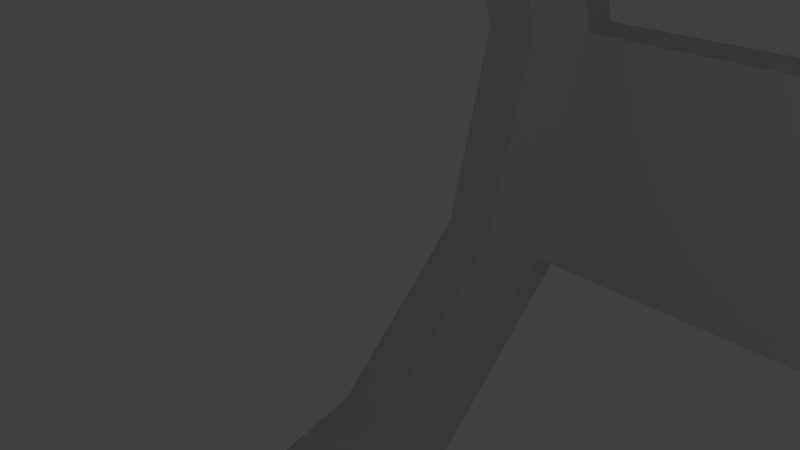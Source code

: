 # Source: planet_portal.blend  (saved by Blender 2.75.0; exported with 4.5.12 LTS)
import bpy
from mathutils import Matrix  # noqa: F401  (used for matrix-valued properties, if any)

bpy.ops.wm.read_factory_settings(use_empty=True)
scene = bpy.context.scene
scene.name = 'Scene'

# ---- collections
col_collection_1 = bpy.data.collections.new('Collection 1'); scene.collection.children.link(col_collection_1)

# ---- world
world_world = bpy.data.worlds.new('World'); scene.world = world_world
world_world.color = (0.05088, 0.05088, 0.05088)
world_world.use_sun_shadow = False
world_world.sun_shadow_jitter_overblur = 0.0
world_world.cycles.sampling_method = 'MANUAL'
world_world.cycles.sample_map_resolution = 256

# ---- cameras
cam_camera = bpy.data.cameras.new('Camera')
cam_camera.clip_end = 100.0
cam_camera.lens = 35.0
cam_camera.sensor_width = 32.0
cam_camera.sensor_height = 18.0
cam_camera.ortho_scale = 7.314
cam_camera.dof.focus_distance = 0.0
cam_camera.dof.aperture_fstop = 128.0

# ---- lights
light_lamp = bpy.data.lights.new('Lamp', 'POINT')
light_lamp.transmission_factor = 0.0
light_lamp.cutoff_distance = 30.0
light_lamp.energy = 100.0
light_lamp.shadow_buffer_clip_start = 1.001
light_lamp.shadow_soft_size = 0.1
light_lamp.shadow_maximum_resolution = 0.006
light_lamp.use_absolute_resolution = True
light_lamp.cycles.use_multiple_importance_sampling = False

# ---- meshes
me_cube_001 = bpy.data.meshes.new('Cube.001')
me_cube_001.from_pydata([(-0.2754, -0.5323, 4.501), (-0.2754, -0.5323, 6.501), (0.1015, -0.429, 32.83), (-0.1015, -0.429, 33.8), (0.2754, -0.5323, 4.501), (0.2754, -0.5323, 6.501), (0.1146, -0.5323, 32.77), (-0.1146, -0.5323, 33.86), (-0.1172, -0.429, 6.501), (-0.1015, -0.429, 35.55), (-0.1015, -0.5323, 35.55), (-0.1172, -0.429, 4.501), (0.1015, -0.5323, 34.59), (0.1172, -0.429, 6.501), (0.1172, -0.429, 4.501), (0.1015, -0.429, 34.59), (-1.926, -0.5103, 42.34), (-1.913, -0.4069, 42.28), (-1.913, -0.5103, 44.04), (-1.913, -0.4069, 44.04), (0.0, -0.5522, 33.31), (0.0, -0.429, 33.31), (0.0, -0.6113, 6.501), (0.0, -0.5904, 4.501), (0.0, -0.429, 6.501), (0.0, -0.429, 4.501), (0.0, -0.429, 35.07), (0.0, -0.5323, 35.07), (0.4011, -1.085, 2.95), (-0.9562, -0.5067, 2.95), (0.9601, -0.4818, 2.95), (-0.3308, -1.032, 2.95), (0.2603, -0.6794, 6.166), (-0.8725, -0.4633, 5.273), (-0.2754, 0.5362, 4.501), (-0.2754, 0.5362, 6.501), (0.1015, 0.4328, 32.83), (-0.1015, 0.4328, 33.8), (0.2754, 0.5362, 4.501), (0.2754, 0.5362, 6.501), (0.1146, 0.5362, 32.77), (-0.1146, 0.5362, 33.86), (-0.1172, 0.4328, 6.501), (-0.1015, 0.4328, 35.55), (-0.1015, 0.5362, 35.55), (-0.1172, 0.4328, 4.501), (0.1015, 0.5362, 34.59), (0.1172, 0.4328, 6.501), (0.1172, 0.4328, 4.501), (0.1015, 0.4328, 34.59), (-1.926, 0.5142, 42.34), (-1.913, 0.4108, 42.28), (-1.913, 0.5142, 44.04), (-1.913, 0.4108, 44.04), (0.0, 0.5561, 33.31), (0.0, 0.4328, 33.31), (0.0, 0.6152, 6.501), (0.0, 0.5943, 4.501), (0.0, 0.4328, 6.501), (0.0, 0.4328, 4.501), (0.0, 0.4328, 35.07), (0.0, 0.5362, 35.07), (0.4011, 1.092, 2.95), (-0.9562, 0.5132, 2.95), (1.359, 0.003251, 2.95), (0.02598, 0.003251, 8.039), (1.2, 0.4883, 2.95), (-0.3308, 1.038, 2.95), (-1.129, 0.003251, 2.95), (0.3692, 0.7581, 5.273), (1.207, -0.00557, 4.6), (-0.8725, 0.4698, 5.273), (0.6196, 0.3362, 7.662), (-0.6155, 0.003251, 7.528), (0.6173, -0.2507, 6.194)], [], [(24, 8, 3, 21), (17, 16, 18, 19), (13, 5, 4, 14), (22, 1, 0, 23), (8, 1, 7, 3), (5, 13, 2, 6), (21, 3, 9, 26), (3, 7, 16, 17), (23, 25, 14, 4), (6, 2, 15, 12), (22, 5, 6, 20), (1, 8, 11, 0), (20, 6, 12, 27), (27, 26, 9, 10), (7, 10, 18, 16), (10, 9, 19, 18), (9, 3, 17, 19), (24, 25, 11, 8), (13, 14, 25, 24), (12, 15, 26, 27), (7, 20, 27, 10), (1, 22, 20, 7), (0, 11, 25, 23), (2, 21, 26, 15), (5, 22, 23, 4), (13, 24, 21, 2), (28, 30, 32), (29, 31, 33), (68, 29, 33), (33, 32, 65), (33, 31, 32), (31, 28, 32), (32, 74, 65), (32, 30, 74), (30, 64, 70), (33, 65, 73), (58, 55, 37, 42), (51, 53, 52, 50), (47, 48, 38, 39), (56, 57, 34, 35), (42, 37, 41, 35), (39, 40, 36, 47), (55, 60, 43, 37), (37, 51, 50, 41), (57, 38, 48, 59), (40, 46, 49, 36), (56, 54, 40, 39), (35, 34, 45, 42), (54, 61, 46, 40), (61, 44, 43, 60), (41, 50, 52, 44), (44, 52, 53, 43), (43, 53, 51, 37), (58, 42, 45, 59), (47, 58, 59, 48), (46, 61, 60, 49), (41, 44, 61, 54), (35, 41, 54, 56), (34, 57, 59, 45), (36, 49, 60, 55), (39, 38, 57, 56), (47, 36, 55, 58), (62, 69, 66), (63, 71, 67), (68, 71, 63), (71, 65, 69), (71, 69, 67), (67, 69, 62), (65, 70, 72), (72, 70, 66), (66, 70, 64), (65, 71, 73), (69, 65, 72), (69, 72, 66), (71, 68, 73), (68, 33, 73), (74, 70, 65), (30, 70, 74)])
_uv = me_cube_001.uv_layers.new(name='UVMap')
_uv.uv.foreach_set('vector', [0.4168, -0.6341, 0.4306, -0.6326, 0.345, 0.2232, 0.3379, 0.1584, 0.4439, 1.218, 0.4544, 1.226, 0.4343, 1.408, 0.4232, 1.406, 0.0, 0.0, 0.0, 0.0, 0.0, 0.0, 0.0, 0.0, -0.008905, -0.6764, -0.02534, -0.6745, -0.03763, -0.7871, -0.02178, -0.7889, 0.4306, -0.6326, 0.4456, -0.6311, 0.3591, 0.2337, 0.345, 0.2232, 0.3915, -0.6369, 0.4041, -0.6355, 0.3311, 0.09655, 0.319, 0.08753, 0.3379, 0.1584, 0.345, 0.2232, 0.3236, 0.4516, 0.3165, 0.3839, 0.345, 0.2232, 0.3633, 0.232, 0.4622, 1.227, 0.4439, 1.218, 0.0, 0.0, 0.0, 0.0, 0.0, 0.0, 0.0, 0.0, 0.319, 0.08753, 0.3311, 0.09655, 0.3094, 0.3185, 0.2964, 0.3172, -0.008905, -0.6764, 0.006867, -0.6783, 0.1035, 0.2092, 0.09579, 0.2839, 0.4456, -0.6311, 0.4306, -0.6326, 0.4472, -0.7907, 0.4622, -0.7891, 0.09579, 0.2839, 0.1035, 0.2092, 0.1282, 0.4573, 0.1211, 0.5263, 0.3025, 0.3853, 0.3165, 0.3839, 0.3236, 0.4516, 0.3084, 0.4532, 0.08758, 0.3611, 0.1142, 0.5944, -0.01097, 1.791, -0.03763, 1.557, 0.3084, 0.4532, 0.3236, 0.4516, 0.4232, 1.406, 0.4065, 1.408, 0.3236, 0.4516, 0.345, 0.2232, 0.4439, 1.218, 0.4232, 1.406, 0.0, 0.0, 0.0, 0.0, 0.0, 0.0, 0.0, 0.0, 0.0, 0.0, 0.0, 0.0, 0.0, 0.0, 0.0, 0.0, 0.2957, 0.32, 0.3094, 0.3185, 0.3165, 0.3839, 0.3025, 0.3853, 0.08758, 0.3611, 0.09579, 0.2839, 0.1211, 0.5263, 0.1142, 0.5944, -0.02534, -0.6745, -0.008905, -0.6764, 0.09579, 0.2839, 0.08758, 0.3611, 0.0, 0.0, 0.0, 0.0, 0.0, 0.0, 0.0, 0.0, 0.3311, 0.09655, 0.3379, 0.1584, 0.3165, 0.3839, 0.3094, 0.3185, 0.006867, -0.6783, -0.008905, -0.6764, -0.02178, -0.7889, -0.005965, -0.7907, 0.4041, -0.6355, 0.4168, -0.6341, 0.3379, 0.1584, 0.3311, 0.09655, 0.0, 0.0, 0.0, 0.0, 0.0, 0.0, 0.0, 0.0, 0.0, 0.0, 0.0, 0.0, 0.0, 0.0, 0.0, 0.0, 0.0, 0.0, 0.0, 0.0, 0.0, 0.0, 0.0, 0.0, 0.0, 0.0, 0.0, 0.0, 0.0, 0.0, 0.0, 0.0, 0.0, 0.0, 0.0, 0.0, 0.0, 0.0, 0.0, 0.0, 0.0, 0.0, 0.0, 0.0, 0.0, 0.0, 0.0, 0.0, 0.0, 0.0, 0.0, 0.0, 0.0, 0.0, 0.0, 0.0, 0.0, 0.0, 0.0, 0.0, 0.1749, -0.6074, 0.2535, 0.1802, 0.2463, 0.2447, 0.1631, -0.6061, 0.1469, 1.233, 0.1673, 1.421, 0.1563, 1.422, 0.1365, 1.241, 0.1863, -0.6087, 0.1669, -0.7891, 0.1839, -0.7907, 0.2004, -0.6102, -0.06686, -0.6764, -0.05398, -0.7889, -0.03813, -0.7871, -0.05042, -0.6745, 0.1631, -0.6061, 0.2463, 0.2447, 0.2323, 0.2551, 0.1473, -0.6045, 0.2004, -0.6102, 0.2722, 0.1102, 0.2602, 0.1191, 0.1863, -0.6087, 0.2535, 0.1802, 0.2745, 0.4044, 0.2673, 0.4716, 0.2463, 0.2447, 0.2463, 0.2447, 0.1469, 1.233, 0.1288, 1.242, 0.2282, 0.2535, 0.0, 0.0, 0.0, 0.0, 0.0, 0.0, 0.0, 0.0, 0.2722, 0.1102, 0.2945, 0.338, 0.2816, 0.3393, 0.2602, 0.1191, -0.06686, -0.6764, -0.1716, 0.284, -0.1793, 0.2092, -0.08263, -0.6783, 0.1473, -0.6045, 0.1287, -0.7852, 0.1457, -0.787, 0.1631, -0.6061, -0.1716, 0.284, -0.1969, 0.5263, -0.204, 0.4573, -0.1793, 0.2092, 0.2884, 0.4058, 0.2824, 0.4732, 0.2673, 0.4716, 0.2745, 0.4044, -0.1633, 0.3611, -0.03813, 1.557, -0.06478, 1.791, -0.19, 0.5945, 0.2824, 0.4732, 0.1839, 1.422, 0.1673, 1.421, 0.2673, 0.4716, 0.2673, 0.4716, 0.1673, 1.421, 0.1469, 1.233, 0.2463, 0.2447, 0.1749, -0.6074, 0.1631, -0.6061, 0.1457, -0.787, 0.1563, -0.7881, 0.1863, -0.6087, 0.1749, -0.6074, 0.1563, -0.7881, 0.1669, -0.7891, 0.2952, 0.3407, 0.2884, 0.4058, 0.2745, 0.4044, 0.2816, 0.3393, -0.1633, 0.3611, -0.19, 0.5945, -0.1969, 0.5263, -0.1716, 0.284, -0.05042, -0.6745, -0.1633, 0.3611, -0.1716, 0.284, -0.06686, -0.6764, 0.0, 0.0, 0.0, 0.0, 0.0, 0.0, 0.0, 0.0, 0.2602, 0.1191, 0.2816, 0.3393, 0.2745, 0.4044, 0.2535, 0.1802, -0.08263, -0.6783, -0.0698, -0.7907, -0.05398, -0.7889, -0.06686, -0.6764, 0.1863, -0.6087, 0.2602, 0.1191, 0.2535, 0.1802, 0.1749, -0.6074, 0.0, 0.0, 0.0, 0.0, 0.0, 0.0, 0.0, 0.0, 0.0, 0.0, 0.0, 0.0, 0.0, 0.0, 0.0, 0.0, 0.0, 0.0, 0.0, 0.0, 0.0, 0.0, 0.0, 0.0, 0.0, 0.0, 0.0, 0.0, 0.0, 0.0, 0.0, 0.0, 0.0, 0.0, 0.0, 0.0, 0.0, 0.0, 0.0, 0.0, 0.0, 0.0, 0.0, 0.0, 0.0, 0.0, 0.0, 0.0, 0.0, 0.0, 0.0, 0.0, 0.0, 0.0, 0.0, 0.0, 0.0, 0.0, 0.0, 0.0, 0.0, 0.0, 0.0, 0.0, 0.0, 0.0, 0.0, 0.0, 0.0, 0.0, 0.0, 0.0, 0.0, 0.0, 0.0, 0.0, 0.0, 0.0, 0.0, 0.0, 0.0, 0.0, 0.0, 0.0, 0.0, 0.0, 0.0, 0.0, 0.0, 0.0, 0.0, 0.0, 0.0, 0.0, 0.0, 0.0])
me_cube_001.use_remesh_preserve_volume = False
me_cube_001.use_remesh_preserve_attributes = False
me_cube_001.use_mirror_vertex_groups = False
me_cube_001.update()
me_torus = bpy.data.meshes.new('Torus')
me_torus.from_pydata([(2.09, 0.0, -1.011), (1.996, 0.0, -0.8156), (1.784, 0.0, -0.7673), (1.615, 0.0, -0.9026), (1.615, 0.0, -1.12), (1.784, 0.0, -1.255), (1.996, 0.0, -1.207), (1.81, 1.045, -1.011), (1.728, 0.9979, -0.8156), (1.545, 0.8922, -0.7673), (1.398, 0.8074, -0.9026), (1.398, 0.8074, -1.12), (1.545, 0.8922, -1.255), (1.728, 0.9979, -1.207), (1.045, 1.81, -1.011), (0.9979, 1.728, -0.8156), (0.8922, 1.545, -0.7673), (0.8074, 1.398, -0.9026), (0.8074, 1.398, -1.12), (0.8922, 1.545, -1.255), (0.9979, 1.728, -1.207), (1.192e-07, 2.09, -1.011), (1.788e-07, 1.996, -0.8156), (1.788e-07, 1.784, -0.7673), (5.96e-08, 1.615, -0.9026), (5.96e-08, 1.615, -1.12), (1.788e-07, 1.784, -1.255), (1.788e-07, 1.996, -1.207), (-1.045, 1.81, -1.011), (-0.9979, 1.728, -0.8156), (-0.8922, 1.545, -0.7673), (-0.8074, 1.398, -0.9026), (-0.8074, 1.398, -1.12), (-0.8922, 1.545, -1.255), (-0.9979, 1.728, -1.207), (-1.81, 1.045, -1.011), (-1.728, 0.9979, -0.8156), (-1.545, 0.8922, -0.7673), (-1.398, 0.8074, -0.9026), (-1.398, 0.8074, -1.12), (-1.545, 0.8922, -1.255), (-1.728, 0.9979, -1.207), (-2.09, 1.827e-07, -1.011), (-1.996, 1.745e-07, -0.8156), (-1.784, 1.56e-07, -0.7673), (-1.615, 1.412e-07, -0.9026), (-1.615, 1.412e-07, -1.12), (-1.784, 1.56e-07, -1.255), (-1.996, 1.745e-07, -1.207), (-1.81, -1.045, -1.011), (-1.728, -0.9979, -0.8156), (-1.545, -0.8922, -0.7673), (-1.398, -0.8074, -0.9026), (-1.398, -0.8074, -1.12), (-1.545, -0.8922, -1.255), (-1.728, -0.9979, -1.207), (-1.045, -1.81, -1.011), (-0.9979, -1.728, -0.8156), (-0.8922, -1.545, -0.7673), (-0.8074, -1.398, -0.9026), (-0.8074, -1.398, -1.12), (-0.8922, -1.545, -1.255), (-0.9979, -1.728, -1.207), (1.192e-07, -2.09, -1.011), (1.788e-07, -1.996, -0.8156), (1.788e-07, -1.784, -0.7673), (5.96e-08, -1.615, -0.9026), (5.96e-08, -1.615, -1.12), (1.788e-07, -1.784, -1.255), (1.788e-07, -1.996, -1.207), (1.045, -1.81, -1.011), (0.9979, -1.728, -0.8156), (0.8922, -1.545, -0.7673), (0.8074, -1.398, -0.9026), (0.8074, -1.398, -1.12), (0.8922, -1.545, -1.255), (0.9979, -1.728, -1.207), (1.81, -1.045, -1.011), (1.728, -0.9979, -0.8156), (1.545, -0.8922, -0.7673), (1.398, -0.8074, -0.9026), (1.398, -0.8074, -1.12), (1.545, -0.8922, -1.255), (1.728, -0.9979, -1.207), (2.09, 0.0, 1.002), (1.996, 0.0, 1.197), (1.784, 0.0, 1.245), (1.615, 0.0, 1.11), (1.615, 0.0, 0.8932), (1.784, 0.0, 0.7579), (1.996, 0.0, 0.8062), (1.81, 1.045, 1.002), (1.728, 0.9979, 1.197), (1.545, 0.8922, 1.245), (1.398, 0.8074, 1.11), (1.398, 0.8074, 0.8932), (1.545, 0.8922, 0.7579), (1.728, 0.9979, 0.8062), (1.045, 1.81, 1.002), (0.9979, 1.728, 1.197), (0.8922, 1.545, 1.245), (0.8074, 1.398, 1.11), (0.8074, 1.398, 0.8932), (0.8922, 1.545, 0.7579), (0.9979, 1.728, 0.8062), (1.192e-07, 2.09, 1.002), (1.788e-07, 1.996, 1.197), (1.788e-07, 1.784, 1.245), (5.96e-08, 1.615, 1.11), (5.96e-08, 1.615, 0.8932), (1.788e-07, 1.784, 0.7579), (1.788e-07, 1.996, 0.8062), (-1.045, 1.81, 1.002), (-0.9979, 1.728, 1.197), (-0.8922, 1.545, 1.245), (-0.8074, 1.398, 1.11), (-0.8074, 1.398, 0.8932), (-0.8922, 1.545, 0.7579), (-0.9979, 1.728, 0.8062), (-1.81, 1.045, 1.002), (-1.728, 0.9979, 1.197), (-1.545, 0.8922, 1.245), (-1.398, 0.8074, 1.11), (-1.398, 0.8074, 0.8932), (-1.545, 0.8922, 0.7579), (-1.728, 0.9979, 0.8062), (-2.09, 1.827e-07, 1.002), (-1.996, 1.745e-07, 1.197), (-1.784, 1.56e-07, 1.245), (-1.615, 1.412e-07, 1.11), (-1.615, 1.412e-07, 0.8932), (-1.784, 1.56e-07, 0.7579), (-1.996, 1.745e-07, 0.8062), (-1.81, -1.045, 1.002), (-1.728, -0.9979, 1.197), (-1.545, -0.8922, 1.245), (-1.398, -0.8074, 1.11), (-1.398, -0.8074, 0.8932), (-1.545, -0.8922, 0.7579), (-1.728, -0.9979, 0.8062), (-1.045, -1.81, 1.002), (-0.9979, -1.728, 1.197), (-0.8922, -1.545, 1.245), (-0.8074, -1.398, 1.11), (-0.8074, -1.398, 0.8932), (-0.8922, -1.545, 0.7579), (-0.9979, -1.728, 0.8062), (1.192e-07, -2.09, 1.002), (1.788e-07, -1.996, 1.197), (1.788e-07, -1.784, 1.245), (5.96e-08, -1.615, 1.11), (5.96e-08, -1.615, 0.8932), (1.788e-07, -1.784, 0.7579), (1.788e-07, -1.996, 0.8062), (1.045, -1.81, 1.002), (0.9979, -1.728, 1.197), (0.8922, -1.545, 1.245), (0.8074, -1.398, 1.11), (0.8074, -1.398, 0.8932), (0.8922, -1.545, 0.7579), (0.9979, -1.728, 0.8062), (1.81, -1.045, 1.002), (1.728, -0.9979, 1.197), (1.545, -0.8922, 1.245), (1.398, -0.8074, 1.11), (1.398, -0.8074, 0.8932), (1.545, -0.8922, 0.7579), (1.728, -0.9979, 0.8062)], [], [(0, 7, 8, 1), (1, 8, 9, 2), (2, 9, 10, 3), (3, 10, 11, 4), (4, 11, 12, 5), (5, 12, 13, 6), (0, 6, 13, 7), (7, 14, 15, 8), (8, 15, 16, 9), (9, 16, 17, 10), (10, 17, 18, 11), (11, 18, 19, 12), (12, 19, 20, 13), (13, 20, 14, 7), (14, 21, 22, 15), (15, 22, 23, 16), (16, 23, 24, 17), (17, 24, 25, 18), (18, 25, 26, 19), (19, 26, 27, 20), (20, 27, 21, 14), (21, 28, 29, 22), (23, 30, 31, 24), (24, 31, 32, 25), (25, 32, 33, 26), (26, 33, 34, 27), (27, 34, 28, 21), (28, 35, 36, 29), (29, 36, 37, 30), (30, 37, 38, 31), (31, 38, 39, 32), (32, 39, 40, 33), (33, 40, 41, 34), (34, 41, 35, 28), (35, 42, 43, 36), (36, 43, 44, 37), (37, 44, 45, 38), (38, 45, 46, 39), (39, 46, 47, 40), (40, 47, 48, 41), (41, 48, 42, 35), (42, 49, 50, 43), (43, 50, 51, 44), (44, 51, 52, 45), (45, 52, 53, 46), (46, 53, 54, 47), (47, 54, 55, 48), (48, 55, 49, 42), (49, 56, 57, 50), (50, 57, 58, 51), (51, 58, 59, 52), (52, 59, 60, 53), (53, 60, 61, 54), (54, 61, 62, 55), (55, 62, 56, 49), (56, 63, 64, 57), (57, 64, 65, 58), (58, 65, 66, 59), (59, 66, 67, 60), (60, 67, 68, 61), (61, 68, 69, 62), (62, 69, 63, 56), (63, 70, 71, 64), (65, 72, 73, 66), (66, 73, 74, 67), (67, 74, 75, 68), (68, 75, 76, 69), (69, 76, 70, 63), (70, 77, 78, 71), (71, 78, 79, 72), (72, 79, 80, 73), (73, 80, 81, 74), (74, 81, 82, 75), (75, 82, 83, 76), (76, 83, 77, 70), (77, 0, 1, 78), (78, 1, 2, 79), (79, 2, 3, 80), (80, 3, 4, 81), (81, 4, 5, 82), (82, 5, 6, 83), (83, 6, 0, 77), (84, 91, 92, 85), (85, 92, 93, 86), (86, 93, 94, 87), (87, 94, 95, 88), (88, 95, 96, 89), (89, 96, 97, 90), (84, 90, 97, 91), (91, 98, 99, 92), (92, 99, 100, 93), (93, 100, 101, 94), (94, 101, 102, 95), (95, 102, 103, 96), (96, 103, 104, 97), (97, 104, 98, 91), (98, 105, 106, 99), (99, 106, 107, 100), (100, 107, 108, 101), (101, 108, 109, 102), (102, 109, 110, 103), (103, 110, 111, 104), (104, 111, 105, 98), (105, 112, 113, 106), (106, 113, 114, 107), (107, 114, 115, 108), (108, 115, 116, 109), (109, 116, 117, 110), (111, 118, 112, 105), (112, 119, 120, 113), (113, 120, 121, 114), (114, 121, 122, 115), (115, 122, 123, 116), (116, 123, 124, 117), (117, 124, 125, 118), (118, 125, 119, 112), (119, 126, 127, 120), (120, 127, 128, 121), (121, 128, 129, 122), (122, 129, 130, 123), (123, 130, 131, 124), (124, 131, 132, 125), (125, 132, 126, 119), (126, 133, 134, 127), (127, 134, 135, 128), (128, 135, 136, 129), (129, 136, 137, 130), (130, 137, 138, 131), (131, 138, 139, 132), (132, 139, 133, 126), (133, 140, 141, 134), (134, 141, 142, 135), (135, 142, 143, 136), (136, 143, 144, 137), (137, 144, 145, 138), (138, 145, 146, 139), (139, 146, 140, 133), (140, 147, 148, 141), (141, 148, 149, 142), (142, 149, 150, 143), (143, 150, 151, 144), (144, 151, 152, 145), (145, 152, 153, 146), (146, 153, 147, 140), (147, 154, 155, 148), (148, 155, 156, 149), (149, 156, 157, 150), (150, 157, 158, 151), (151, 158, 159, 152), (72, 65, 152, 159), (153, 160, 154, 147), (154, 161, 162, 155), (155, 162, 163, 156), (156, 163, 164, 157), (157, 164, 165, 158), (158, 165, 166, 159), (159, 166, 167, 160), (160, 167, 161, 154), (161, 84, 85, 162), (162, 85, 86, 163), (163, 86, 87, 164), (164, 87, 88, 165), (165, 88, 89, 166), (166, 89, 90, 167), (167, 90, 84, 161), (29, 22, 111, 118), (29, 30, 117, 118), (30, 23, 110, 117), (22, 111, 110, 23), (71, 160, 153, 64), (71, 72, 159, 160), (64, 153, 152, 65)])
me_torus.use_remesh_preserve_volume = False
me_torus.use_remesh_preserve_attributes = False
me_torus.use_mirror_vertex_groups = False
me_torus.update()

# ---- objects
ob_cube = bpy.data.objects.new('Cube', me_cube_001)
ob_torus = bpy.data.objects.new('Torus', me_torus)
ob_lamp = bpy.data.objects.new('Lamp', light_lamp)
ob_camera = bpy.data.objects.new('Camera', cam_camera)

# ---- transforms, parenting, visibility, modifiers, constraints
ob_cube.location = (0.0, 0.0, -11.47)
ob_cube.scale = (31.76, 31.76, 3.85)
ob_cube.lineart.crease_threshold = 0.0
ob_torus.location = (0.0, 0.0, 9.537e-05)
ob_torus.rotation_euler = (-1.362e-05, -1.572, 1.355e-05)
ob_torus.scale = (6.341, 6.341, 6.341)
ob_torus.lineart.crease_threshold = 0.0
ob_lamp.location = (4.076, 1.005, 5.904)
ob_lamp.rotation_euler = (0.6503, 0.05522, 1.866)
ob_lamp.lock_rotations_4d = False
ob_lamp.empty_display_type = 'ARROWS'
ob_lamp.color = (0.0, 0.0, 0.0, 0.0)
ob_lamp.lineart.crease_threshold = 0.0
ob_camera.location = (7.481, -6.508, 5.344)
ob_camera.rotation_euler = (1.109, 0.01082, 0.8149)
ob_camera.lock_rotations_4d = False
ob_camera.empty_display_type = 'ARROWS'
ob_camera.color = (0.0, 0.0, 0.0, 0.0)
ob_camera.display_type = 'WIRE'
ob_camera.lineart.crease_threshold = 0.0

# ---- collection membership
col_collection_1.objects.link(ob_cube)
col_collection_1.objects.link(ob_torus)
col_collection_1.objects.link(ob_lamp)
col_collection_1.objects.link(ob_camera)

# ---- scene / render settings (as saved in the file)
scene.camera = ob_camera
scene.frame_start = 1; scene.frame_end = 250; scene.frame_set(1)
scene.render.engine = 'BLENDER_EEVEE_NEXT'
scene.render.resolution_percentage = 50
scene.render.dither_intensity = 0.0
scene.cycles.use_denoising = False
scene.cycles.samples = 10
scene.cycles.sampling_pattern = 'TABULATED_SOBOL'
scene.cycles.light_sampling_threshold = 0.0
scene.cycles.use_adaptive_sampling = False
scene.cycles.use_light_tree = False
scene.cycles.blur_glossy = 0.0
scene.cycles.pixel_filter_type = 'GAUSSIAN'
scene.cycles.sample_clamp_indirect = 0.0
scene.view_settings.view_transform = 'Standard'
bpy.context.view_layer.update()
